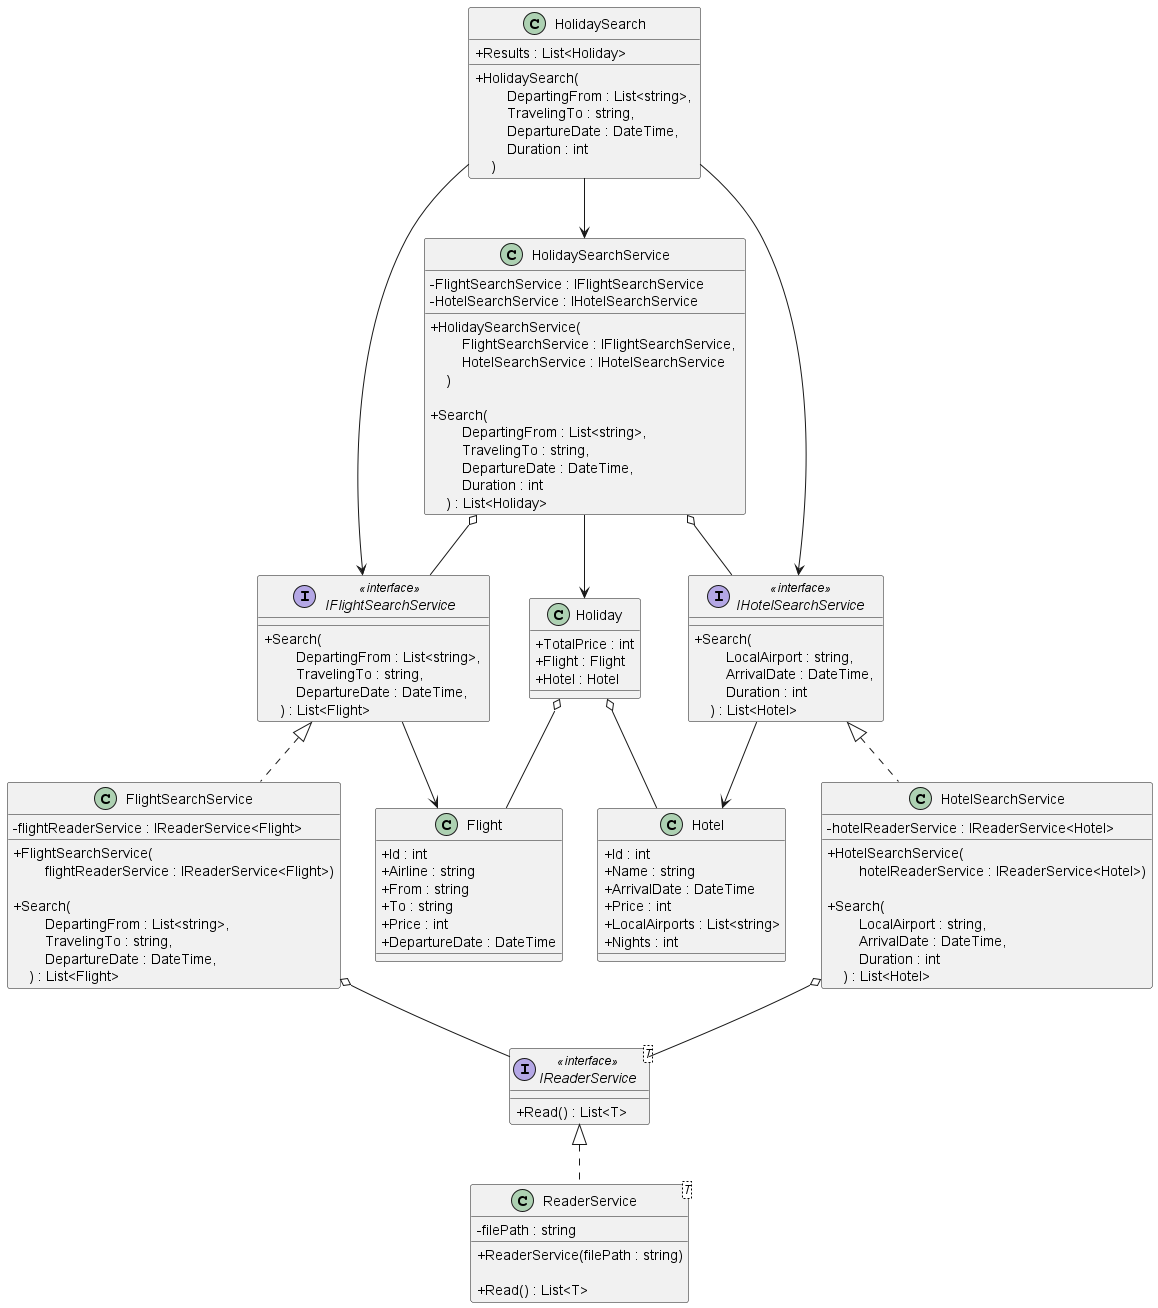

The diagram above was rendered by PlantUML. Its source (embedded in the PNG):
@startuml "HolidaySearch"
skinparam ClassAttributeIconSize 0

class Flight {
    + Id : int
    + Airline : string
    + From : string
    + To : string
    + Price : int
    + DepartureDate : DateTime
}

class Hotel {
    + Id : int
    + Name : string
    + ArrivalDate : DateTime
    + Price : int
    + LocalAirports : List<string>
    + Nights : int
}

class Holiday {
    + TotalPrice : int
    + Flight : Flight
    + Hotel : Hotel
}

interface IReaderService<T> <<interface>> {
    + Read() : List<T>
}

class ReaderService<T> {
    - filePath : string

    + ReaderService(filePath : string)

    + Read() : List<T>
}

interface IFlightSearchService <<interface>> {
    + Search(\n        DepartingFrom : List<string>, \n        TravelingTo : string, \n        DepartureDate : DateTime, \n    ) : List<Flight>
}

class FlightSearchService {
    - flightReaderService : IReaderService<Flight>

    + FlightSearchService(\n        flightReaderService : IReaderService<Flight>)

    + Search(\n        DepartingFrom : List<string>, \n        TravelingTo : string, \n        DepartureDate : DateTime, \n    ) : List<Flight>
}

interface IHotelSearchService <<interface>> {
    + Search(\n        LocalAirport : string, \n        ArrivalDate : DateTime, \n        Duration : int \n    ) : List<Hotel>
}

class HotelSearchService {
    - hotelReaderService : IReaderService<Hotel>

    + HotelSearchService(\n        hotelReaderService : IReaderService<Hotel>)

    + Search(\n        LocalAirport : string, \n        ArrivalDate : DateTime, \n        Duration : int \n    ) : List<Hotel>
}

class HolidaySearchService {
    - FlightSearchService : IFlightSearchService
    - HotelSearchService : IHotelSearchService 

    + HolidaySearchService(\n        FlightSearchService : IFlightSearchService, \n        HotelSearchService : IHotelSearchService \n    )

    + Search(\n        DepartingFrom : List<string>, \n        TravelingTo : string, \n        DepartureDate : DateTime, \n        Duration : int \n    ) : List<Holiday>
}

class HolidaySearch {
    + Results : List<Holiday>

    + HolidaySearch(\n        DepartingFrom : List<string>, \n        TravelingTo : string, \n        DepartureDate : DateTime, \n        Duration : int \n    )
}

Holiday o-- Flight
Holiday o-- Hotel

HolidaySearch --> HolidaySearchService
HolidaySearch --> IFlightSearchService
HolidaySearch --> IHotelSearchService

HolidaySearchService --> Holiday

HolidaySearchService o-- IFlightSearchService
HolidaySearchService o-- IHotelSearchService

IFlightSearchService <|.. FlightSearchService
IHotelSearchService <|.. HotelSearchService

FlightSearchService o-- IReaderService
HotelSearchService o-- IReaderService

IReaderService <|.. ReaderService

IFlightSearchService --> Flight
IHotelSearchService --> Hotel

@enduml